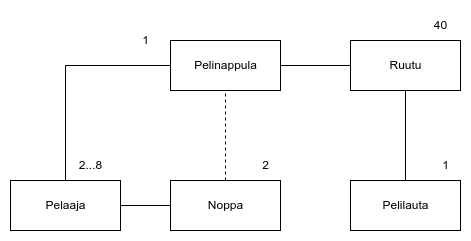

The diagram above was exported from draw.io. Its source (the exported page's mxGraphModel, read from the mxfile embedded in the PNG):
<mxGraphModel dx="650" dy="766" grid="1" gridSize="10" guides="1" tooltips="1" connect="1" arrows="1" fold="1" page="1" pageScale="1" pageWidth="827" pageHeight="1169" math="0" shadow="0">
  <root>
    <mxCell id="WIyWlLk6GJQsqaUBKTNV-0" />
    <mxCell id="WIyWlLk6GJQsqaUBKTNV-1" parent="WIyWlLk6GJQsqaUBKTNV-0" />
    <mxCell id="-pufmvCXVuCLnK_Ap1WP-0" value="Pelaaja" style="html=1;" vertex="1" parent="WIyWlLk6GJQsqaUBKTNV-1">
      <mxGeometry x="120" y="250" width="110" height="50" as="geometry" />
    </mxCell>
    <mxCell id="-pufmvCXVuCLnK_Ap1WP-2" value="Pelinappula" style="html=1;" vertex="1" parent="WIyWlLk6GJQsqaUBKTNV-1">
      <mxGeometry x="280" y="110" width="110" height="50" as="geometry" />
    </mxCell>
    <mxCell id="-pufmvCXVuCLnK_Ap1WP-3" value="Noppa" style="html=1;" vertex="1" parent="WIyWlLk6GJQsqaUBKTNV-1">
      <mxGeometry x="280" y="250" width="110" height="50" as="geometry" />
    </mxCell>
    <mxCell id="-pufmvCXVuCLnK_Ap1WP-5" value="Ruutu" style="html=1;" vertex="1" parent="WIyWlLk6GJQsqaUBKTNV-1">
      <mxGeometry x="460" y="110" width="110" height="50" as="geometry" />
    </mxCell>
    <mxCell id="-pufmvCXVuCLnK_Ap1WP-6" value="Pelilauta" style="html=1;" vertex="1" parent="WIyWlLk6GJQsqaUBKTNV-1">
      <mxGeometry x="460" y="250" width="110" height="50" as="geometry" />
    </mxCell>
    <mxCell id="-pufmvCXVuCLnK_Ap1WP-13" value="2...8" style="text;html=1;align=center;verticalAlign=middle;resizable=0;points=[];autosize=1;strokeColor=none;fillColor=none;" vertex="1" parent="WIyWlLk6GJQsqaUBKTNV-1">
      <mxGeometry x="175" y="220" width="50" height="30" as="geometry" />
    </mxCell>
    <mxCell id="-pufmvCXVuCLnK_Ap1WP-14" value="2" style="text;html=1;resizable=0;autosize=1;align=center;verticalAlign=middle;points=[];fillColor=none;strokeColor=none;rounded=0;" vertex="1" parent="WIyWlLk6GJQsqaUBKTNV-1">
      <mxGeometry x="360" y="220" width="30" height="30" as="geometry" />
    </mxCell>
    <mxCell id="-pufmvCXVuCLnK_Ap1WP-15" value="40" style="text;html=1;align=center;verticalAlign=middle;resizable=0;points=[];autosize=1;strokeColor=none;fillColor=none;" vertex="1" parent="WIyWlLk6GJQsqaUBKTNV-1">
      <mxGeometry x="530" y="80" width="40" height="30" as="geometry" />
    </mxCell>
    <mxCell id="-pufmvCXVuCLnK_Ap1WP-18" value="1" style="text;html=1;align=center;verticalAlign=middle;resizable=0;points=[];autosize=1;strokeColor=none;fillColor=none;" vertex="1" parent="WIyWlLk6GJQsqaUBKTNV-1">
      <mxGeometry x="540" y="220" width="30" height="30" as="geometry" />
    </mxCell>
    <mxCell id="-pufmvCXVuCLnK_Ap1WP-19" value="1" style="text;html=1;align=center;verticalAlign=middle;resizable=0;points=[];autosize=1;strokeColor=none;fillColor=none;" vertex="1" parent="WIyWlLk6GJQsqaUBKTNV-1">
      <mxGeometry x="240" y="95" width="30" height="30" as="geometry" />
    </mxCell>
    <mxCell id="-pufmvCXVuCLnK_Ap1WP-33" value="" style="endArrow=none;html=1;edgeStyle=orthogonalEdgeStyle;rounded=0;exitX=0.5;exitY=0;exitDx=0;exitDy=0;entryX=0;entryY=0.5;entryDx=0;entryDy=0;" edge="1" parent="WIyWlLk6GJQsqaUBKTNV-1" source="-pufmvCXVuCLnK_Ap1WP-0" target="-pufmvCXVuCLnK_Ap1WP-2">
      <mxGeometry relative="1" as="geometry">
        <mxPoint x="370" y="550" as="sourcePoint" />
        <mxPoint x="530" y="550" as="targetPoint" />
      </mxGeometry>
    </mxCell>
    <mxCell id="-pufmvCXVuCLnK_Ap1WP-36" value="" style="endArrow=none;html=1;edgeStyle=orthogonalEdgeStyle;rounded=0;entryX=1;entryY=0.5;entryDx=0;entryDy=0;" edge="1" parent="WIyWlLk6GJQsqaUBKTNV-1" source="-pufmvCXVuCLnK_Ap1WP-5" target="-pufmvCXVuCLnK_Ap1WP-2">
      <mxGeometry relative="1" as="geometry">
        <mxPoint x="185" y="260" as="sourcePoint" />
        <mxPoint x="290" y="145" as="targetPoint" />
      </mxGeometry>
    </mxCell>
    <mxCell id="-pufmvCXVuCLnK_Ap1WP-37" value="" style="endArrow=none;html=1;edgeStyle=orthogonalEdgeStyle;rounded=0;exitX=0.5;exitY=0;exitDx=0;exitDy=0;entryX=0.5;entryY=1;entryDx=0;entryDy=0;dashed=1;" edge="1" parent="WIyWlLk6GJQsqaUBKTNV-1" source="-pufmvCXVuCLnK_Ap1WP-3" target="-pufmvCXVuCLnK_Ap1WP-2">
      <mxGeometry relative="1" as="geometry">
        <mxPoint x="195" y="270" as="sourcePoint" />
        <mxPoint x="300" y="155" as="targetPoint" />
      </mxGeometry>
    </mxCell>
    <mxCell id="-pufmvCXVuCLnK_Ap1WP-39" value="" style="endArrow=none;html=1;edgeStyle=orthogonalEdgeStyle;rounded=0;exitX=0.5;exitY=0;exitDx=0;exitDy=0;entryX=0.5;entryY=1;entryDx=0;entryDy=0;" edge="1" parent="WIyWlLk6GJQsqaUBKTNV-1" source="-pufmvCXVuCLnK_Ap1WP-6" target="-pufmvCXVuCLnK_Ap1WP-5">
      <mxGeometry relative="1" as="geometry">
        <mxPoint x="215" y="290" as="sourcePoint" />
        <mxPoint x="320" y="175" as="targetPoint" />
      </mxGeometry>
    </mxCell>
    <mxCell id="-pufmvCXVuCLnK_Ap1WP-41" value="" style="endArrow=none;html=1;edgeStyle=orthogonalEdgeStyle;rounded=0;exitX=1;exitY=0.5;exitDx=0;exitDy=0;entryX=0;entryY=0.5;entryDx=0;entryDy=0;" edge="1" parent="WIyWlLk6GJQsqaUBKTNV-1" source="-pufmvCXVuCLnK_Ap1WP-0" target="-pufmvCXVuCLnK_Ap1WP-3">
      <mxGeometry relative="1" as="geometry">
        <mxPoint x="235" y="310" as="sourcePoint" />
        <mxPoint x="340" y="195" as="targetPoint" />
      </mxGeometry>
    </mxCell>
  </root>
</mxGraphModel>